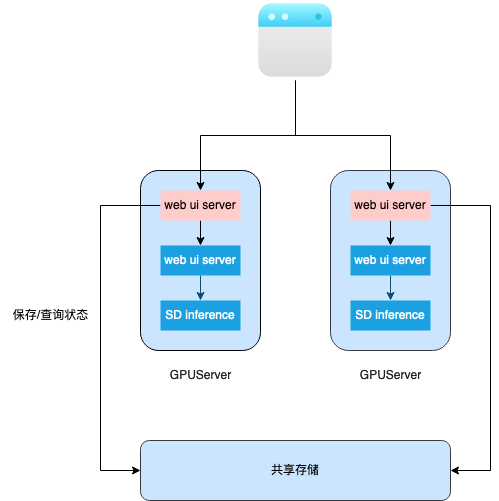

The diagram above was exported from draw.io. Its source (the exported page's mxGraphModel, read from the mxfile embedded in the PNG):
<mxGraphModel dx="2074" dy="1154" grid="1" gridSize="10" guides="1" tooltips="1" connect="1" arrows="1" fold="1" page="1" pageScale="1" pageWidth="827" pageHeight="1169" background="#FFFFFF" math="0" shadow="0">
  <root>
    <mxCell id="0" />
    <mxCell id="1" parent="0" />
    <mxCell id="iuB0OGS_XuYZefyD3wgf-14" value="" style="rounded=1;whiteSpace=wrap;html=1;labelBackgroundColor=none;fillColor=#cce5ff;strokeColor=#36393d;" parent="1" vertex="1">
      <mxGeometry x="370" y="400" width="120" height="180" as="geometry" />
    </mxCell>
    <mxCell id="iuB0OGS_XuYZefyD3wgf-1" value="" style="rounded=1;whiteSpace=wrap;html=1;labelBackgroundColor=none;fillColor=#cce5ff;strokeColor=default;" parent="1" vertex="1">
      <mxGeometry x="180" y="400" width="120" height="180" as="geometry" />
    </mxCell>
    <mxCell id="Mu66-n1H2_13Fjvtvkyg-6" style="edgeStyle=orthogonalEdgeStyle;rounded=0;orthogonalLoop=1;jettySize=auto;html=1;exitX=0.5;exitY=1;exitDx=0;exitDy=0;entryX=0.5;entryY=0;entryDx=0;entryDy=0;" edge="1" parent="1" source="iuB0OGS_XuYZefyD3wgf-4" target="Mu66-n1H2_13Fjvtvkyg-1">
      <mxGeometry relative="1" as="geometry" />
    </mxCell>
    <mxCell id="Mu66-n1H2_13Fjvtvkyg-7" style="edgeStyle=orthogonalEdgeStyle;rounded=0;orthogonalLoop=1;jettySize=auto;html=1;exitX=0.5;exitY=1;exitDx=0;exitDy=0;entryX=0.5;entryY=0;entryDx=0;entryDy=0;" edge="1" parent="1" source="iuB0OGS_XuYZefyD3wgf-4" target="Mu66-n1H2_13Fjvtvkyg-3">
      <mxGeometry relative="1" as="geometry" />
    </mxCell>
    <mxCell id="iuB0OGS_XuYZefyD3wgf-4" value="" style="shape=image;html=1;verticalAlign=top;verticalLabelPosition=bottom;labelBackgroundColor=#ffffff;imageAspect=0;aspect=fixed;image=https://cdn4.iconfinder.com/data/icons/essentials-72/24/004_-_Website-128.png;strokeColor=#BAC8D3;fontColor=#EEEEEE;fillColor=#09555B;" parent="1" vertex="1">
      <mxGeometry x="295" y="230" width="80" height="80" as="geometry" />
    </mxCell>
    <mxCell id="iuB0OGS_XuYZefyD3wgf-11" style="edgeStyle=orthogonalEdgeStyle;rounded=0;orthogonalLoop=1;jettySize=auto;html=1;exitX=0.5;exitY=1;exitDx=0;exitDy=0;entryX=0.5;entryY=0;entryDx=0;entryDy=0;strokeColor=#0B4D6A;" parent="1" source="iuB0OGS_XuYZefyD3wgf-7" target="iuB0OGS_XuYZefyD3wgf-8" edge="1">
      <mxGeometry relative="1" as="geometry" />
    </mxCell>
    <mxCell id="iuB0OGS_XuYZefyD3wgf-7" value="web ui server" style="whiteSpace=wrap;html=1;strokeColor=none;fillColor=#1ba1e2;fontColor=#ffffff;" parent="1" vertex="1">
      <mxGeometry x="200" y="475" width="80" height="30" as="geometry" />
    </mxCell>
    <mxCell id="iuB0OGS_XuYZefyD3wgf-8" value="SD inference" style="whiteSpace=wrap;html=1;strokeColor=none;fillColor=#1ba1e2;fontColor=#ffffff;" parent="1" vertex="1">
      <mxGeometry x="200" y="530" width="80" height="30" as="geometry" />
    </mxCell>
    <mxCell id="iuB0OGS_XuYZefyD3wgf-12" value="&lt;font color=&quot;#242424&quot;&gt;GPUServer&lt;/font&gt;" style="text;html=1;align=center;verticalAlign=middle;resizable=0;points=[];autosize=1;strokeColor=none;fillColor=none;fontColor=#EEEEEE;sketch=1;curveFitting=1;jiggle=2;" parent="1" vertex="1">
      <mxGeometry x="200" y="590" width="80" height="30" as="geometry" />
    </mxCell>
    <mxCell id="iuB0OGS_XuYZefyD3wgf-15" style="edgeStyle=orthogonalEdgeStyle;rounded=0;orthogonalLoop=1;jettySize=auto;html=1;exitX=0.5;exitY=1;exitDx=0;exitDy=0;entryX=0.5;entryY=0;entryDx=0;entryDy=0;strokeColor=#0B4D6A;" parent="1" source="iuB0OGS_XuYZefyD3wgf-16" target="iuB0OGS_XuYZefyD3wgf-17" edge="1">
      <mxGeometry relative="1" as="geometry" />
    </mxCell>
    <mxCell id="iuB0OGS_XuYZefyD3wgf-16" value="web ui server" style="whiteSpace=wrap;html=1;strokeColor=none;fillColor=#1ba1e2;fontColor=#ffffff;" parent="1" vertex="1">
      <mxGeometry x="390" y="475" width="80" height="30" as="geometry" />
    </mxCell>
    <mxCell id="iuB0OGS_XuYZefyD3wgf-17" value="SD inference" style="whiteSpace=wrap;html=1;strokeColor=none;fillColor=#1ba1e2;fontColor=#ffffff;" parent="1" vertex="1">
      <mxGeometry x="390" y="530" width="80" height="30" as="geometry" />
    </mxCell>
    <mxCell id="iuB0OGS_XuYZefyD3wgf-18" value="&lt;font color=&quot;#242424&quot;&gt;GPUServer&lt;/font&gt;" style="text;html=1;align=center;verticalAlign=middle;resizable=0;points=[];autosize=1;strokeColor=none;fillColor=none;fontColor=#EEEEEE;sketch=1;curveFitting=1;jiggle=2;" parent="1" vertex="1">
      <mxGeometry x="390" y="590" width="80" height="30" as="geometry" />
    </mxCell>
    <mxCell id="Mu66-n1H2_13Fjvtvkyg-4" style="edgeStyle=orthogonalEdgeStyle;rounded=0;orthogonalLoop=1;jettySize=auto;html=1;exitX=0.5;exitY=1;exitDx=0;exitDy=0;entryX=0.5;entryY=0;entryDx=0;entryDy=0;" edge="1" parent="1" source="Mu66-n1H2_13Fjvtvkyg-1" target="iuB0OGS_XuYZefyD3wgf-7">
      <mxGeometry relative="1" as="geometry" />
    </mxCell>
    <mxCell id="Mu66-n1H2_13Fjvtvkyg-9" style="edgeStyle=orthogonalEdgeStyle;rounded=0;orthogonalLoop=1;jettySize=auto;html=1;exitX=0;exitY=0.5;exitDx=0;exitDy=0;entryX=0;entryY=0.5;entryDx=0;entryDy=0;" edge="1" parent="1" source="Mu66-n1H2_13Fjvtvkyg-1" target="Mu66-n1H2_13Fjvtvkyg-8">
      <mxGeometry relative="1" as="geometry">
        <Array as="points">
          <mxPoint x="140" y="435" />
          <mxPoint x="140" y="700" />
        </Array>
      </mxGeometry>
    </mxCell>
    <mxCell id="Mu66-n1H2_13Fjvtvkyg-1" value="web ui server" style="whiteSpace=wrap;html=1;strokeColor=none;fillColor=#ffcccc;" vertex="1" parent="1">
      <mxGeometry x="200" y="420" width="80" height="30" as="geometry" />
    </mxCell>
    <mxCell id="Mu66-n1H2_13Fjvtvkyg-5" style="edgeStyle=orthogonalEdgeStyle;rounded=0;orthogonalLoop=1;jettySize=auto;html=1;exitX=0.5;exitY=1;exitDx=0;exitDy=0;entryX=0.5;entryY=0;entryDx=0;entryDy=0;" edge="1" parent="1" source="Mu66-n1H2_13Fjvtvkyg-3" target="iuB0OGS_XuYZefyD3wgf-16">
      <mxGeometry relative="1" as="geometry" />
    </mxCell>
    <mxCell id="Mu66-n1H2_13Fjvtvkyg-10" style="edgeStyle=orthogonalEdgeStyle;rounded=0;orthogonalLoop=1;jettySize=auto;html=1;exitX=1;exitY=0.5;exitDx=0;exitDy=0;entryX=1;entryY=0.5;entryDx=0;entryDy=0;" edge="1" parent="1" source="Mu66-n1H2_13Fjvtvkyg-3" target="Mu66-n1H2_13Fjvtvkyg-8">
      <mxGeometry relative="1" as="geometry">
        <Array as="points">
          <mxPoint x="530" y="435" />
          <mxPoint x="530" y="700" />
        </Array>
      </mxGeometry>
    </mxCell>
    <mxCell id="Mu66-n1H2_13Fjvtvkyg-3" value="web ui server" style="whiteSpace=wrap;html=1;strokeColor=none;fillColor=#ffcccc;" vertex="1" parent="1">
      <mxGeometry x="390" y="420" width="80" height="30" as="geometry" />
    </mxCell>
    <mxCell id="Mu66-n1H2_13Fjvtvkyg-8" value="共享存储" style="rounded=1;whiteSpace=wrap;html=1;fillColor=#cce5ff;strokeColor=#36393d;" vertex="1" parent="1">
      <mxGeometry x="180" y="670" width="310" height="60" as="geometry" />
    </mxCell>
    <mxCell id="Mu66-n1H2_13Fjvtvkyg-11" value="保存/查询状态" style="text;html=1;align=center;verticalAlign=middle;resizable=0;points=[];autosize=1;strokeColor=none;fillColor=none;" vertex="1" parent="1">
      <mxGeometry x="40" y="530" width="100" height="30" as="geometry" />
    </mxCell>
  </root>
</mxGraphModel>